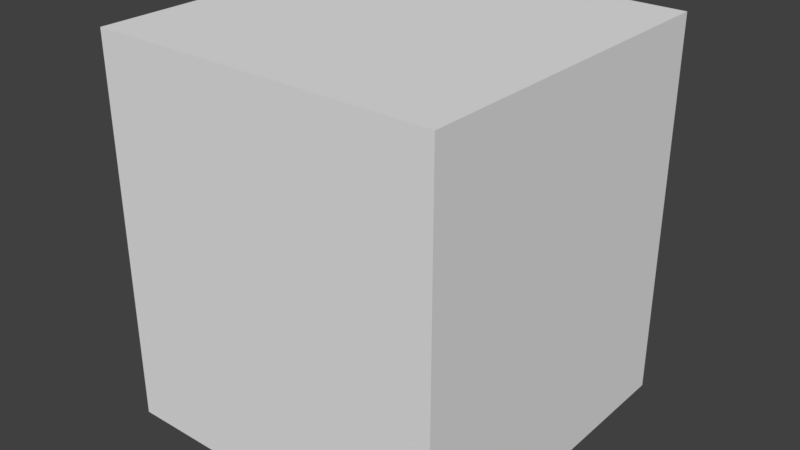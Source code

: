 # Source: building_hard.blend  (saved by Blender 2.78.0; exported with 4.5.12 LTS)
import bpy
from mathutils import Matrix  # noqa: F401  (used for matrix-valued properties, if any)

bpy.ops.wm.read_factory_settings(use_empty=True)
scene = bpy.context.scene
scene.name = 'Scene'

# ---- collections
col_collection_1 = bpy.data.collections.new('Collection 1'); scene.collection.children.link(col_collection_1)

# ---- world
world_world = bpy.data.worlds.new('World'); scene.world = world_world
world_world.color = (0.05088, 0.05088, 0.05088)
world_world.use_sun_shadow = False
world_world.sun_shadow_jitter_overblur = 0.0
world_world.cycles.sampling_method = 'MANUAL'

# ---- meshes
me_cube_007 = bpy.data.meshes.new('Cube.007')
me_cube_007.from_pydata([(-1.0, -1.0, 1.0), (0.3125, 1.0, 0.07135), (0.4744, 1.0, 1.0), (1.0, 0.4275, 1.0), (0.0, -1.0, 1.0), (0.0, 1.0, 0.0), (-1.0, -1.0, 0.05404), (0.5625, 0.64, 1.0), (0.5625, 1.0, 0.5329), (0.5625, -1.0, 0.1071), (0.5, -0.5, 1.0), (-1.0, 0.75, 0.0), (-1.0, 1.0, -0.25), (1.0, -0.2256, -0.0625), (-0.9905, -1.0, 0.0625), (0.25, -1.0, 0.5), (-1.0, 0.8175, -0.125), (0.6774, 1.0, 0.1875), (0.1448, -0.6875, 1.0), (0.25, -1.0, -0.25), (-0.125, -1.0, -0.2693), (0.4375, 0.8125, 1.0), (0.875, 0.5, 1.0), (-0.75, -1.0, 0.2762), (-0.625, 1.0, -0.2605), (0.9375, -0.796, 1.0), (-1.0, -0.5625, -0.125), (-0.375, 1.0, 0.5), (-1.0, 0.625, 0.1224), (1.0, -0.5, 0.375), (-0.125, 1.0, -0.125), (-0.0625, 1.0, -0.1132), (0.5407, 1.0, 0.5625), (-0.25, 0.875, 1.0), (-1.0, -0.5, -0.1418), (-0.4714, -1.0, 0.0625), (-1.0, -0.4076, 0.0), (0.4869, 1.0, 0.625), (1.0, -0.125, -0.1305), (1.0, 0.25, 0.625), (-0.375, 1.0, -0.1791), (-1.0, -0.375, 0.1875), (1.0, -0.4686, 0.25), (0.375, -1.0, -0.125), (-0.375, 1.0, 0.625), (1.0, 0.125, -0.04487), (-1.0, 0.9468, -0.25), (1.0, 0.375, 0.125), (1.0, -0.125, -0.125), (1.0, -0.7623, 0.9375), (0.5177, -1.0, 0.0625), (0.625, -0.625, 1.0), (-1.0, 0.625, 0.125), (1.0, -0.6875, 0.8125), (-0.8125, -1.0, 0.2207), (-1.0, -0.625, -0.125), (0.125, -1.0, 0.5625), (-0.07251, 1.0, -0.0625), (-1.0, 0.9375, 0.0), (-1.0, 0.4375, 1.0), (1.0, -0.5481, 0.5625), (-0.4375, -1.0, 0.0), (0.4375, -0.4698, 1.0), (1.0, -0.2947, 0.0), (-1.0, 1.0, -0.1875), (0.125, -0.7167, 1.0), (-0.8125, 1.0, 0.0), (-1.0, 0.875, -0.1831), (-1.0, -0.9375, 0.01351), (-1.0, 0.5625, 0.1585), (0.25, 1.0, 0.0625), (-0.6875, -1.0, 0.25), (-0.625, -1.0, 0.2067), (-0.3125, 0.75, 1.0), (-0.1875, -1.0, -0.25), (0.5625, -1.0, 0.25), (-0.9202, -1.0, 0.125), (1.0, 0.3265, 0.3125), (-1.0, 0.09019, 0.3125), (-0.75, 1.0, 0.0625), (-1.0, -0.0625, 0.2711), (0.0625, -1.0, 0.75), (0.4693, 1.0, 0.6875), (1.0, -0.8125, 1.0), (0.3125, -0.5, 1.0), (1.0, -0.7307, 0.875), (0.0, -1.0, -0.3125), (-1.0, 0.375, 0.2667), (0.5, 0.6875, 1.0), (1.0, 0.3373, 0.0625), (0.1875, -1.0, 0.5313), (-1.0, -0.3125, 0.2245), (1.0, 0.4375, 0.9949), (1.0, -0.4059, 0.125), (0.09118, -1.0, 0.8125), (1.0, 0.2741, 0.4375), (1.0, -0.5185, 0.5), (1.0, -0.4802, 0.3125), (0.5625, -0.5404, 1.0), (0.6518, -0.625, 1.0), (1.0, 0.2983, 0.6875), (-0.375, -1.0, -0.125), (-0.375, -1.0, -0.0625), (0.625, -0.5625, 1.0), (-1.0, -0.1875, 0.25), (1.0, -0.5, 0.4375), (0.25, -0.5625, 1.0), (1.0, 0.25, 0.5), (1.0, 0.25, 0.5625), (1.0, 0.4684, 0.9791), (-1.0, 0.6583, 0.1031), (-1.0, 0.5625, 0.875), (-1.0, 0.4375, 0.2306), (1.0, 0.4375, 0.875), (-1.0, -0.4043, 0.0625), (0.5133, -1.0, 0.3125), (-0.375, 1.0, 0.5625), (-1.0, 0.0625, 0.2892), (-1.0, 0.404, 0.25), (-1.0, 0.7779, -0.0625), (0.75, 0.556, 1.0), (1.0, -0.75, 0.9112), (1.0, -0.375, 0.08448), (0.625, 1.0, 0.1374), (-1.0, -0.4656, -0.125), (1.0, -0.0625, -0.1602), (-1.0, 0.2957, 0.3125), (1.0, 0.361, 0.1875), (0.5822, 0.625, 1.0), (0.09709, -1.0, 0.875), (-1.0, 0.5122, 0.1875), (-0.9375, 1.0, -0.125), (0.375, -1.0, 0.4375), (-1.0, -0.6875, -0.1028), (-0.8125, 1.0, -0.297), (0.875, -0.7895, 1.0), (-0.6875, 0.625, 1.0), (0.4375, 0.875, 1.0), (-1.0, 0.875, 0.1875), (-1.0, 0.1875, 0.375), (-1.0, 0.875, 0.4375), (-0.528, -1.0, 0.125), (-0.5625, -1.0, 0.158), (1.0, 0.3125, 0.0227), (0.6579, -0.6875, 1.0), (0.875, 0.5065, 1.0), (1.0, 0.3125, 0.3519), (-1.0, 0.125, 0.3312), (0.4724, 1.0, 0.875), (0.9862, 0.4375, 1.0), (1.0, 0.4409, 0.875), (0.0625, 1.0, 0.0196), (0.4714, 1.0, 0.8125), (0.4504, 0.9375, 1.0), (-0.3125, -1.0, -0.1875), (0.125, -1.0, -0.3242), (0.6875, 0.5625, 1.0), (-0.8498, -1.0, 0.1875), (0.4583, 0.75, 1.0), (-0.5625, 0.6875, 1.0), (0.4375, 1.0, 0.09616), (1.0, 0.28, 0.0), (1.0, -0.6593, 0.75), (-0.5, 1.0, -0.2233), (-1.0, -0.4375, -0.08987), (-0.75, 1.0, -0.2932), (0.5, 1.0, 0.5956), (0.9375, 0.4728, 1.0), (0.6589, 1.0, 0.25), (-0.3125, 1.0, -0.1618), (0.75, -0.7841, 1.0), (-0.5625, 1.0, -0.2431), (-1.0, 0.5, 0.1946), (0.1013, -0.75, 1.0), (-0.4099, 1.0, -0.1875), (0.375, 1.0, 0.08442), (0.1875, -1.0, -0.3125), (0.4375, -1.0, -0.0625), (0.3125, -1.0, -0.1875), (1.0, -0.3125, 0.01614), (0.5, 1.0, 0.1079), (1.0, 0.008597, -0.125), (-1.0, 0.25, 0.3389), (0.0625, -1.0, -0.3125), (-1.0, 0.6875, 0.09675), (-1.0, -0.8125, -0.0625), (1.0, 0.3021, 0.375), (1.0, 0.3394, 0.75), (1.0, -0.1364, -0.125), (1.0, -0.4375, 0.1875), (1.0, -0.25, -0.04044), (-0.5902, 1.0, -0.25), (1.0, 0.0625, -0.0625), (-0.2943, 1.0, 0.8125), (-1.0, 0.9375, -0.2397), (-0.2793, 1.0, 0.9375), (-0.9375, -1.0, 0.1096), (-1.0, 0.6875, 0.7722), (-0.625, 1.0, 0.229), (0.1875, 1.0, 0.0512), (-0.4611, 1.0, 0.3125), (-0.9375, 0.4016, 1.0), (-1.0, 0.8309, 0.5625), (-0.3974, 1.0, 0.375), (0.5804, -1.0, 0.125), (-0.625, 0.6739, 1.0), (-0.7766, 0.5, 1.0), (-0.75, 0.5279, 1.0), (0.4704, 1.0, 0.75), (0.6064, 1.0, 0.4375), (-0.6643, 1.0, 0.1875), (0.03781, -0.875, 1.0), (-1.0, 0.7913, 0.625), (-0.7134, 1.0, 0.125), (-1.0, 0.5, 0.9134), (1.0, 0.25, -0.01744), (-1.0, 0.8904, 0.375), (-0.5, -1.0, 0.0977), (-0.5999, 1.0, 0.25), (-1.0, 0.8939, 0.125), (-1.0, -0.25, 0.2372), (-0.1875, 1.0, -0.1342), (-0.25, 0.9375, 1.0), (-1.0, 0.8793, -0.1875), (1.0, -0.1875, -0.08922), (-1.0, 0.0, 0.2756), (-0.375, 1.0, 0.4375), (-1.0, 0.875, 0.25), (-1.0, -0.9167, 0.0), (-1.0, 0.875, 0.5), (-0.4375, 0.6875, 1.0), (-0.375, 0.6875, 1.0), (-0.5, 0.6875, 1.0), (-1.0, 0.6205, 0.125), (-1.0, 0.4375, 0.9668), (-0.2763, 0.8125, 1.0), (-0.0625, 1.0, -0.04002), (-1.0, 1.0, -0.125), (-0.9551, 1.0, -0.113), (1.0, -0.3549, 0.0625), (-0.875, 0.4375, 1.0), (-1.0, 1.0, -0.2974), (-0.6875, 1.0, 0.1568), (-1.0, 0.9113, 0.0625), (-1.0, 0.75, 0.6875), (0.375, -0.4789, 1.0), (-0.3125, 1.0, 0.75), (-0.7265, 0.5625, 1.0), (-1.0, 0.9591, -0.0625), (-0.2807, 1.0, 0.875), (-1.0, 0.8125, -0.1181), (-0.8125, 0.4737, 1.0), (-0.2718, 1.0, 1.0), (-0.5, 1.0, 0.2892), (1.0, 0.4741, 0.9375), (-1.0, 0.3125, 0.3028), (-1.0, 0.4693, 0.9375), (1.0, -0.5625, 0.5885), (1.0, 0.3449, 0.25), (-0.5625, 1.0, 0.2695), (-0.4375, 1.0, 0.3291), (0.5, -1.0, 0.03087), (-0.3469, 1.0, 0.6875), (-1.0, 0.6538, 0.8125), (-1.0, 0.8909, 0.3125), (-1.0, 0.8125, 0.5933), (-0.875, 1.0, -0.0625), (-0.7795, -1.0, 0.25), (-1.0, 0.7033, 0.75), (-1.0, 0.625, 0.8369), (-0.7141, 0.8242, 0.5826), (0.3125, -1.0, 0.4782), (0.0625, -0.8125, 1.0), (0.25, -1.0, -0.2554), (-0.25, 1.0, -0.1464), (0.5, -1.0, 0.3266), (0.5871, 1.0, 0.125), (0.6875, 1.0, 0.1534), (0.5833, 1.0, 0.5), (-1.0, -0.125, 0.2611), (0.4763, -1.0, 0.0), (0.4375, -1.0, 0.375), (0.625, 1.0, 0.375), (-0.25, -1.0, -0.2138), (-1.0, 0.7245, 0.0625), (0.1875, -0.625, 1.0), (0.4734, 1.0, 0.9375), (1.0, -0.625, 0.6875), (-0.6, -1.0, 0.1875), (0.625, 0.6032, 1.0), (1.0, 0.375, 0.8125), (0.4375, 0.8961, 1.0), (0.255, -1.0, -0.25), (-0.4375, 1.0, -0.201), (1.0, 0.0, -0.135), (-1.0, -0.4009, 0.125), (1.0, 0.4375, 0.8685), (0.125, 1.0, 0.0354), (-0.875, 1.0, -0.2991), (0.6404, 1.0, 0.3125), (0.625, 1.0, 0.3646), (1.0, 0.1875, -0.03705), (0.8125, -0.7888, 1.0), (0.8899, 0.5, 1.0), (-1.0, -0.4218, -0.0625), (0.0625, -1.0, 0.9375), (0.0625, -1.0, 0.625), (0.5625, 1.0, 0.1202), (0.8125, 0.5338, 1.0), (-0.6875, 1.0, -0.2755), (-0.0625, -1.0, -0.3125), (-1.0, -0.875, -0.02277), (1.0, -0.5847, 0.625), (0.02062, -0.9375, 1.0), (0.6503, -0.75, 1.0), (1.0, 0.3125, 0.7091), (-1.0, -0.75, -0.08469), (0.5625, -1.0, 0.1875), (0.6433, -0.7759, 1.0), (0.6875, -0.7793, 1.0), (-0.875, -1.0, 0.1651), (0.6232, 1.0, 0.3709), (-0.9375, 1.0, -0.304), (0.0625, -1.0, 0.6875)], [], [(15, 90, 178), (237, 223, 67), (306, 72, 288), (128, 7, 245), (81, 4, 71), (22, 145, 308), (0, 196, 76), (295, 311, 41), (194, 223, 64), (286, 148, 195), (0, 279, 104), (39, 60, 96), (295, 114, 133), (9, 204, 317), (144, 302, 99), (90, 56, 102), (135, 25, 99), (205, 136, 159), (115, 275, 50), (84, 88, 231), (70, 199, 166), (0, 220, 91), (210, 198, 174), (206, 251, 285), (0, 71, 4), (207, 206, 231), (131, 266, 134), (195, 148, 249), (203, 226, 5), (231, 230, 207), (275, 281, 50), (7, 88, 84), (264, 227, 69), (248, 237, 67), (130, 172, 140), (95, 122, 239), (239, 179, 95), (95, 179, 192), (111, 126, 182), (97, 107, 105), (197, 126, 269), (87, 255, 244), (250, 119, 58), (256, 214, 139), (290, 3, 187), (190, 13, 192), (13, 224, 192), (140, 69, 130), (58, 248, 250), (269, 126, 111), (43, 177, 280), (73, 231, 88), (276, 307, 168), (157, 54, 0), (201, 0, 173), (251, 240, 285), (0, 23, 71), (285, 106, 206), (199, 297, 226), (234, 80, 279), (175, 166, 209), (306, 142, 141), (81, 94, 305), (173, 65, 201), (3, 149, 62), (83, 3, 103), (242, 210, 174), (286, 195, 252), (226, 151, 5), (48, 192, 224), (200, 260, 274), (304, 164, 26), (253, 200, 169), (149, 167, 22), (22, 308, 156), (158, 73, 88), (106, 84, 231), (62, 128, 245), (135, 99, 302), (103, 3, 10), (10, 98, 103), (103, 51, 99), (246, 37, 27), (114, 36, 26), (166, 8, 209), (68, 6, 41), (112, 118, 212), (311, 228, 41), (116, 262, 246), (124, 26, 164), (226, 27, 199), (168, 17, 123), (152, 208, 249), (123, 276, 168), (78, 117, 225), (172, 112, 202), (78, 225, 80), (209, 321, 160), (252, 2, 286), (300, 299, 180), (129, 305, 94), (0, 320, 157), (308, 120, 156), (33, 235, 21), (0, 272, 173), (2, 252, 153), (170, 302, 144), (319, 170, 144), (25, 83, 103), (21, 137, 33), (240, 18, 285), (291, 153, 222), (167, 303, 22), (306, 217, 35), (306, 323, 71), (35, 61, 102), (64, 237, 131), (175, 1, 166), (66, 24, 309), (76, 320, 0), (14, 196, 0), (317, 115, 50), (166, 32, 8), (104, 220, 0), (246, 27, 116), (234, 256, 139), (263, 197, 269), (212, 265, 112), (44, 262, 116), (26, 133, 114), (246, 82, 37), (102, 154, 283), (323, 81, 71), (56, 35, 102), (64, 131, 298), (168, 307, 299), (322, 241, 12), (102, 101, 154), (0, 267, 23), (283, 74, 20), (180, 160, 300), (200, 274, 169), (124, 34, 26), (193, 82, 246), (306, 141, 217), (59, 0, 201), (7, 84, 245), (266, 66, 309), (0, 6, 14), (50, 9, 317), (193, 208, 82), (299, 307, 180), (203, 5, 236), (235, 73, 158), (144, 314, 319), (280, 132, 15), (240, 201, 65), (0, 211, 272), (52, 233, 69), (12, 46, 64), (227, 184, 52), (93, 122, 189), (42, 189, 97), (216, 264, 69), (138, 219, 284), (227, 138, 184), (187, 3, 53), (121, 85, 53), (53, 162, 315), (3, 49, 53), (290, 113, 3), (212, 118, 244), (119, 11, 243), (268, 126, 197), (95, 107, 189), (100, 315, 162), (39, 312, 257), (140, 216, 69), (67, 16, 248), (202, 229, 140), (219, 243, 284), (105, 108, 96), (16, 250, 248), (113, 254, 92), (3, 83, 49), (49, 121, 53), (223, 237, 64), (39, 257, 60), (64, 46, 194), (92, 3, 113), (254, 109, 92), (113, 150, 254), (290, 296, 113), (315, 187, 53), (39, 100, 162), (110, 28, 52), (12, 241, 46), (138, 284, 184), (192, 63, 190), (48, 181, 192), (39, 162, 287), (184, 110, 52), (243, 58, 119), (243, 11, 284), (188, 38, 48), (39, 96, 108), (224, 188, 48), (178, 90, 20), (317, 75, 115), (155, 176, 19), (274, 260, 236), (213, 242, 293), (293, 163, 213), (183, 155, 19), (306, 288, 142), (20, 86, 183), (260, 203, 236), (249, 208, 193), (139, 80, 234), (0, 59, 234), (185, 311, 295), (17, 277, 123), (249, 148, 152), (321, 300, 160), (280, 261, 281), (253, 40, 174), (22, 62, 149), (159, 136, 247), (156, 289, 128), (246, 262, 270), (294, 181, 48), (192, 179, 63), (107, 108, 105), (41, 6, 0), (273, 292, 19), (45, 186, 192), (125, 48, 38), (146, 186, 45), (178, 43, 15), (71, 72, 306), (90, 102, 20), (169, 40, 253), (1, 70, 166), (174, 293, 242), (43, 280, 15), (56, 306, 35), (19, 292, 178), (37, 199, 27), (0, 91, 41), (37, 166, 199), (133, 316, 295), (172, 202, 140), (228, 68, 41), (278, 209, 8), (304, 26, 36), (209, 282, 321), (19, 178, 183), (281, 132, 280), (176, 273, 19), (309, 165, 266), (79, 213, 163), (298, 322, 64), (20, 310, 86), (132, 271, 15), (102, 283, 20), (127, 215, 161), (192, 186, 95), (156, 128, 62), (247, 207, 230), (22, 156, 62), (163, 171, 79), (259, 253, 174), (191, 24, 79), (137, 291, 33), (206, 106, 231), (158, 21, 235), (294, 48, 125), (301, 127, 258), (24, 66, 79), (296, 150, 113), (28, 233, 52), (134, 298, 131), (198, 259, 174), (305, 4, 81), (3, 62, 10), (232, 159, 247), (314, 318, 319), (316, 185, 295), (52, 69, 227), (26, 55, 133), (89, 127, 161), (77, 146, 45), (258, 77, 45), (87, 244, 118), (214, 111, 139), (0, 234, 279), (111, 182, 139), (112, 265, 202), (147, 78, 80), (105, 29, 97), (47, 127, 89), (97, 189, 107), (268, 244, 255), (255, 126, 268), (139, 147, 80), (57, 31, 30), (54, 267, 0), (50, 281, 261), (222, 33, 291), (65, 18, 240), (153, 252, 222), (57, 30, 221), (160, 175, 209), (57, 221, 236), (0, 313, 211), (4, 313, 0), (230, 232, 247), (143, 89, 161), (165, 134, 266), (226, 297, 151), (171, 191, 79), (39, 287, 312), (95, 189, 122), (12, 64, 322), (218, 259, 198), (221, 274, 236), (303, 145, 22), (215, 127, 301), (20, 183, 178), (45, 301, 258), (244, 268, 270), (219, 138, 270), (193, 246, 270), (222, 252, 270), (249, 193, 270), (251, 206, 270), (200, 253, 270), (263, 269, 270), (216, 140, 270), (111, 214, 270), (214, 256, 270), (206, 207, 270), (205, 159, 270), (265, 212, 270), (213, 79, 270), (264, 216, 270), (253, 259, 270), (195, 249, 270), (234, 59, 270), (59, 201, 270), (262, 44, 270), (248, 58, 270), (252, 195, 270), (140, 229, 270), (269, 111, 270), (203, 260, 270), (256, 234, 270), (131, 237, 270), (268, 197, 270), (73, 235, 270), (229, 202, 270), (231, 73, 270), (237, 238, 270), (260, 200, 270), (247, 136, 270), (197, 263, 270), (238, 131, 270), (240, 251, 270), (235, 33, 270), (201, 240, 270), (210, 242, 270), (79, 66, 270), (136, 205, 270), (116, 27, 270), (58, 243, 270), (242, 213, 270), (44, 116, 270), (202, 265, 270), (259, 218, 270), (27, 226, 270), (66, 266, 270), (212, 244, 270), (198, 210, 270), (266, 131, 270), (226, 203, 270), (243, 219, 270), (207, 247, 270), (227, 264, 270), (237, 248, 270), (230, 231, 270), (33, 222, 270), (232, 230, 270), (159, 232, 270), (138, 227, 270), (218, 198, 270), (103, 99, 25)])
me_cube_007.use_remesh_preserve_volume = False
me_cube_007.use_remesh_preserve_attributes = False
me_cube_007.use_mirror_vertex_groups = False
me_cube_007.update()
me_cube_006 = bpy.data.meshes.new('Cube.006')
me_cube_006.from_pydata([(-1.0, 1.0, 1.0), (-1.0, 0.875, 0.5), (-1.0, 1.0, -0.125), (-1.0, 0.875, 0.25), (-0.3125, 1.0, 0.75), (-0.5625, 0.6875, 1.0), (-0.25, 0.9375, 1.0), (-1.0, 0.75, 0.6875), (-0.875, 0.4375, 1.0), (-0.375, 1.0, 0.4375), (-0.875, 1.0, -0.0625), (-0.375, 0.6875, 1.0), (-1.0, 0.9591, -0.0625), (-0.6875, 1.0, 0.1568), (-0.3469, 1.0, 0.6875), (-1.0, 0.4375, 0.9668), (-0.8125, 0.4737, 1.0), (-0.5625, 1.0, 0.2695), (-1.0, 0.625, 0.8369), (-1.0, 0.9113, 0.0625), (-1.0, 0.8909, 0.3125), (-0.7265, 0.5625, 1.0), (-1.0, 0.4693, 0.9375), (-0.2807, 1.0, 0.875), (-0.4375, 1.0, 0.3291), (-0.2763, 0.8125, 1.0), (-1.0, 0.7033, 0.75), (-1.0, 0.8125, 0.5933), (-0.2718, 1.0, 1.0), (-1.0, 0.6538, 0.8125), (-0.5, 1.0, 0.2892), (-0.9551, 1.0, -0.1261), (-0.25, 0.875, 1.0), (-0.375, 1.0, 0.625), (-1.0, 0.875, 0.1875), (-1.0, 0.875, 0.4375), (-1.0, 0.4375, 1.0), (-0.3125, 0.75, 1.0), (-0.9375, 1.0, -0.125), (-0.9375, 0.4016, 1.0), (-0.625, 0.6739, 1.0), (-0.6643, 1.0, 0.1875), (-1.0, 0.9375, 0.0), (-1.0, 0.7913, 0.625), (-0.2943, 1.0, 0.8125), (-0.75, 0.5279, 1.0), (-0.625, 1.0, 0.229), (-0.2793, 1.0, 0.9375), (-0.6875, 0.625, 1.0), (-1.0, 0.8939, 0.125), (-0.4611, 1.0, 0.3125), (-1.0, 0.8904, 0.375), (-1.0, 0.5, 0.9134), (-0.75, 1.0, 0.0625), (-0.7134, 1.0, 0.125), (-0.3974, 1.0, 0.375), (-1.0, 0.6875, 0.7722), (-1.0, 0.8309, 0.5625), (-0.8125, 1.0, 0.0), (-0.7766, 0.5, 1.0), (-0.5999, 1.0, 0.25), (-1.0, 0.5625, 0.875)], [], [(48, 40, 0), (28, 0, 5), (0, 43, 7), (58, 2, 0), (36, 39, 8), (8, 16, 36), (59, 45, 16), (45, 21, 16), (36, 16, 21), (6, 28, 25), (25, 32, 6), (11, 37, 5), (5, 37, 25), (36, 21, 0), (40, 5, 0), (21, 48, 0), (5, 25, 28), (15, 36, 22), (0, 2, 51), (42, 19, 20), (2, 12, 42), (22, 36, 52), (61, 52, 36), (18, 61, 0), (2, 42, 20), (49, 34, 3), (49, 3, 20), (61, 36, 0), (29, 18, 0), (19, 49, 20), (51, 35, 1), (2, 20, 51), (56, 29, 0), (7, 26, 0), (27, 43, 0), (1, 57, 0), (0, 51, 1), (26, 56, 0), (57, 27, 0), (33, 9, 17), (55, 24, 9), (50, 30, 9), (24, 50, 9), (9, 30, 17), (33, 17, 60), (44, 4, 14), (14, 33, 0), (33, 60, 0), (23, 44, 47), (0, 28, 47), (47, 44, 0), (60, 46, 0), (41, 13, 0), (54, 53, 58), (10, 38, 31), (54, 58, 0), (46, 41, 0), (0, 44, 14), (31, 2, 10), (58, 10, 2), (0, 13, 54)])
me_cube_006.use_remesh_preserve_volume = False
me_cube_006.use_remesh_preserve_attributes = False
me_cube_006.use_mirror_vertex_groups = False
me_cube_006.update()
me_cube_004 = bpy.data.meshes.new('Cube.004')
me_cube_004.from_pydata([(-1.0, -1.0, -1.0), (-1.0, 1.0, -1.0), (0.375, 1.0, 0.08442), (1.0, -1.0, -1.0), (1.0, -1.0, 1.0), (1.0, 1.0, -1.0), (1.0, 1.0, 1.0), (0.5822, 0.625, 1.0), (0.0, 1.0, 0.0), (1.0, -0.25, -0.04044), (-1.0, -1.0, 0.05404), (0.4724, 1.0, 0.875), (1.0, 0.25, 0.5), (0.6589, 1.0, 0.25), (-1.0, -0.1875, 0.25), (-0.1875, -1.0, -0.25), (-1.0, 0.2957, 0.3125), (0.4583, 0.75, 1.0), (-0.7795, -1.0, 0.25), (1.0, 0.3021, 0.375), (-0.5902, 1.0, -0.25), (0.875, -0.7895, 1.0), (-1.0, -0.625, -0.125), (-1.0, 0.6875, 0.09675), (-1.0, 0.6583, 0.1031), (1.0, -0.375, 0.08448), (1.0, -0.3549, 0.0625), (-1.0, 0.9375, -0.2397), (0.5, 1.0, 0.5956), (-1.0, -0.4656, -0.125), (-1.0, -0.4043, 0.0625), (1.0, -0.1364, -0.125), (-1.0, 0.25, 0.3389), (-0.3125, 1.0, -0.1618), (-1.0, 0.1875, 0.375), (1.0, 0.0625, -0.0625), (-1.0, 1.0, -0.2974), (1.0, 0.28, 0.0), (1.0, -0.8125, 1.0), (0.5, -1.0, 0.03087), (0.625, 1.0, 0.375), (-0.375, -1.0, -0.125), (-0.8498, -1.0, 0.1875), (-0.125, 1.0, -0.125), (-0.0625, 1.0, -0.04002), (1.0, -0.5625, 0.5885), (1.0, 0.4409, 0.875), (0.375, -0.4789, 1.0), (1.0, -0.3125, 0.01614), (0.1013, -0.75, 1.0), (-1.0, 0.8793, -0.1875), (-1.0, -0.9167, 0.0), (-1.0, 0.6205, 0.125), (-1.0, 0.4375, 0.2306), (-0.6875, -1.0, 0.25), (0.4714, 1.0, 0.8125), (-0.9375, -1.0, 0.1096), (1.0, 0.3449, 0.25), (-1.0, 0.125, 0.3312), (-1.0, 0.0, 0.2756), (1.0, 0.25, 0.5625), (0.4704, 1.0, 0.75), (0.25, -0.5625, 1.0), (1.0, -0.75, 0.9112), (-1.0, 0.404, 0.25), (1.0, 0.3125, 0.0227), (0.3125, -0.5, 1.0), (0.25, -1.0, 0.5), (-1.0, -0.25, 0.2372), (1.0, 0.4741, 0.9375), (1.0, 0.4684, 0.9791), (1.0, -0.4375, 0.1875), (0.0625, -1.0, 0.75), (0.5625, -1.0, 0.25), (1.0, -0.5, 0.4375), (0.5133, -1.0, 0.3125), (-0.4375, -1.0, 0.0), (-0.3125, -1.0, -0.1875), (1.0, 0.25, 0.625), (0.625, -0.625, 1.0), (1.0, -0.5, 0.375), (0.6433, -0.7759, 1.0), (0.6232, 1.0, 0.3709), (-1.0, -0.4009, 0.125), (1.0, -0.7307, 0.875), (-0.25, -1.0, -0.2138), (1.0, -0.625, 0.6875), (0.1875, -0.625, 1.0), (0.0625, -1.0, 0.625), (0.125, -1.0, 0.5625), (1.0, 0.375, 0.8125), (1.0, 0.4375, 0.8685), (-0.0625, 1.0, -0.1132), (-0.625, 1.0, -0.2605), (-1.0, -0.375, 0.1875), (0.25, -1.0, -0.2554), (-1.0, 0.7245, 0.0625), (-0.6875, 1.0, -0.2755), (0.255, -1.0, -0.25), (1.0, 0.4275, 1.0), (1.0, -0.7623, 0.9375), (0.6875, 1.0, 0.1534), (0.6875, -0.7793, 1.0), (-1.0, 0.875, -0.1831), (-1.0, 0.9468, -0.25), (0.4375, -1.0, 0.375), (1.0, -0.2256, -0.0625), (-0.9905, -1.0, 0.0625), (0.4763, -1.0, 0.0), (-1.0, -0.0625, 0.2711), (0.4693, 1.0, 0.6875), (0.8125, 0.5338, 1.0), (0.4734, 1.0, 0.9375), (-1.0, 0.375, 0.2667), (-0.07251, 1.0, -0.0625), (-1.0, -0.125, 0.2611), (0.625, -0.5625, 1.0), (-0.4375, 1.0, -0.201), (-0.9375, 1.0, -0.304), (0.5625, -1.0, 0.1071), (-1.0, -0.4076, 0.0), (-1.0, -0.9375, 0.01351), (-0.375, -1.0, -0.0625), (1.0, -0.5847, 0.625), (0.4869, 1.0, 0.625), (1.0, -0.5481, 0.5625), (-1.0, -0.5625, -0.125), (-1.0, 0.8125, -0.125), (-1.0, 0.875, -0.1875), (0.8899, 0.5, 1.0), (0.6518, -0.625, 1.0), (0.1875, -1.0, 0.5313), (1.0, -0.4686, 0.25), (0.0625, -0.8125, 1.0), (0.6774, 1.0, 0.1875), (1.0, -0.125, -0.1305), (-1.0, -0.5, -0.1418), (1.0, 0.2983, 0.6875), (-1.0, 0.09019, 0.3125), (0.625, 0.6032, 1.0), (-0.75, -1.0, 0.2762), (0.4375, 0.8125, 1.0), (1.0, -0.4059, 0.125), (0.5871, 1.0, 0.125), (0.125, 1.0, 0.0354), (1.0, 0.3373, 0.0625), (-0.0625, -1.0, -0.3125), (0.4375, -0.4698, 1.0), (-0.375, 1.0, -0.1791), (0.8125, -0.7888, 1.0), (0.6404, 1.0, 0.3125), (-1.0, 0.625, 0.1224), (-1.0, 0.8175, -0.125), (-0.875, -1.0, 0.1651), (-0.6, -1.0, 0.1875), (-0.25, 1.0, -0.1464), (0.5625, 1.0, 0.5329), (0.5625, 0.64, 1.0), (1.0, -0.6875, 0.8125), (1.0, 0.3265, 0.3125), (0.5, -1.0, 0.3266), (1.0, -0.5185, 0.5), (0.0625, -1.0, 0.6875), (0.1448, -0.6875, 1.0), (0.5625, 1.0, 0.1202), (0.625, 1.0, 0.3646), (0.5625, -1.0, 0.1875), (1.0, 0.4375, 0.9949), (0.125, -0.7167, 1.0), (0.4375, 0.8961, 1.0), (-1.0, -0.75, -0.08469), (-0.875, 1.0, -0.2991), (0.0625, -1.0, 0.9375), (-0.4714, -1.0, 0.0625), (0.5177, -1.0, 0.0625), (1.0, -0.4802, 0.3125), (0.5407, 1.0, 0.5625), (-1.0, -0.4218, -0.0625), (0.09118, -1.0, 0.8125), (-0.9202, -1.0, 0.125), (0.5625, -0.5404, 1.0), (1.0, -0.2947, 0.0), (0.3125, -1.0, 0.4782), (0.9375, -0.796, 1.0), (-1.0, -0.875, -0.02277), (1.0, 0.3125, 0.7091), (1.0, 0.2741, 0.4375), (0.5833, 1.0, 0.5), (0.02062, -0.9375, 1.0), (1.0, 0.125, -0.04487), (-0.8125, -1.0, 0.2207), (-0.625, -1.0, 0.2067), (0.6503, -0.75, 1.0), (1.0, 0.0, -0.135), (1.0, 0.1875, -0.03705), (-1.0, 0.5625, 0.1585), (-1.0, -0.3125, 0.2245), (-0.125, -1.0, -0.2693), (0.3125, 1.0, 0.07135), (0.375, -1.0, 0.4375), (0.03781, -0.875, 1.0), (1.0, 0.25, -0.01744), (0.1875, -1.0, -0.3125), (-1.0, 0.3125, 0.3028), (1.0, 0.008597, -0.125), (-0.1875, 1.0, -0.1342), (-0.5, -1.0, 0.0977), (0.625, 1.0, 0.1374), (0.4375, 1.0, 0.09616), (1.0, -0.1875, -0.08922), (0.4375, -1.0, -0.0625), (0.625, 1.0, 0.375), (0.6064, 1.0, 0.4375), (0.5, 1.0, 0.1079), (-0.5625, 1.0, -0.2431), (-0.528, -1.0, 0.125), (-1.0, 0.75, 0.0), (0.5, 0.6875, 1.0), (0.4744, 1.0, 1.0), (1.0, -0.6593, 0.75), (0.6875, 0.5625, 1.0), (1.0, 0.3394, 0.75), (0.4375, 0.875, 1.0), (0.4504, 0.9375, 1.0), (-0.4099, 1.0, -0.1875), (1.0, -0.0625, -0.1602), (0.1875, 1.0, 0.0512), (-0.8125, 1.0, -0.297), (-0.5, 1.0, -0.2233), (-0.75, 1.0, -0.2932), (0.625, 1.0, 0.3646), (0.125, -1.0, -0.3242), (0.75, -0.7841, 1.0), (0.9375, 0.4728, 1.0), (0.09709, -1.0, 0.875), (-1.0, 0.0625, 0.2892), (0.0625, -1.0, -0.3125), (1.0, 0.3125, 0.3519), (0.875, 0.5065, 1.0), (0.375, -1.0, -0.125), (0.5, -0.5, 1.0), (-1.0, -0.4375, -0.08987), (0.25, 1.0, 0.0625), (0.0, -1.0, -0.3125), (-1.0, -0.8125, -0.0625), (0.9862, 0.4375, 1.0), (0.75, 0.556, 1.0), (0.0, -1.0, 1.0), (0.6579, -0.6875, 1.0), (-1.0, 0.5, 0.1946), (1.0, 0.361, 0.1875), (-1.0, 0.7779, -0.0625), (0.3125, -1.0, -0.1875), (-1.0, -0.6875, -0.1028), (1.0, 0.375, 0.125), (0.5804, -1.0, 0.125), (0.0625, 1.0, 0.0196), (-0.5625, -1.0, 0.158), (-1.0, 0.8125, -0.1181), (-1.0, 0.5122, 0.1875), (0.1155, -0.04438, -0.4891)], [], [(91, 90, 221), (188, 247, 81), (235, 64, 53), (51, 184, 0), (157, 7, 139), (4, 73, 255), (54, 140, 18), (211, 212, 6), (1, 20, 214), (143, 207, 5), (38, 4, 100), (163, 168, 81), (79, 180, 62), (241, 259, 251), (36, 1, 104), (251, 127, 241), (4, 232, 102), (247, 4, 81), (133, 200, 81), (5, 43, 92), (93, 20, 1), (144, 226, 92), (1, 97, 93), (212, 187, 6), (11, 112, 6), (1, 227, 229), (229, 97, 1), (1, 171, 227), (187, 156, 6), (55, 11, 6), (156, 176, 6), (92, 242, 198), (101, 134, 6), (77, 0, 15), (215, 179, 206), (153, 257, 154), (4, 105, 160), (154, 191, 42), (206, 179, 56), (3, 39, 210), (39, 108, 210), (6, 157, 139), (113, 64, 235), (235, 138, 16), (129, 6, 238), (177, 59, 249), (0, 121, 51), (22, 126, 136), (127, 1, 29), (239, 252, 3), (153, 179, 215), (164, 5, 213), (150, 165, 211), (92, 226, 242), (219, 158, 4), (84, 4, 158), (86, 219, 4), (6, 46, 91), (100, 4, 63), (6, 70, 69), (192, 248, 79), (63, 4, 84), (5, 6, 254), (6, 69, 46), (45, 123, 80), (127, 258, 152), (128, 103, 50), (248, 130, 79), (241, 177, 259), (155, 205, 1), (134, 13, 6), (92, 114, 44), (176, 61, 6), (176, 110, 61), (176, 28, 124), (1, 117, 148), (124, 110, 176), (148, 33, 1), (146, 231, 243), (199, 105, 4), (54, 190, 191), (223, 169, 222), (95, 202, 3), (146, 0, 231), (139, 220, 246), (139, 246, 6), (119, 39, 255), (104, 1, 128), (170, 253, 0), (152, 103, 128), (235, 53, 59), (195, 52, 251), (136, 29, 0), (0, 184, 244), (68, 14, 120), (233, 6, 129), (61, 55, 6), (157, 6, 218), (14, 115, 120), (120, 30, 68), (4, 234, 182), (4, 247, 172), (107, 10, 76), (178, 72, 162), (10, 0, 41), (245, 99, 6), (210, 239, 3), (252, 98, 3), (73, 166, 255), (4, 182, 199), (231, 236, 243), (119, 174, 39), (3, 255, 39), (0, 1, 5), (15, 85, 77), (173, 206, 56), (76, 173, 56), (131, 67, 178), (1, 36, 118), (234, 178, 182), (178, 162, 131), (42, 153, 154), (153, 215, 257), (162, 89, 131), (56, 107, 76), (4, 172, 234), (77, 41, 0), (41, 122, 76), (190, 42, 191), (231, 0, 3), (15, 0, 146), (41, 76, 10), (223, 222, 157), (245, 6, 233), (202, 231, 3), (223, 157, 218), (198, 2, 5), (205, 43, 1), (1, 214, 228), (207, 101, 5), (118, 171, 1), (5, 1, 43), (218, 6, 112), (33, 155, 1), (13, 150, 6), (92, 44, 8), (189, 35, 204), (204, 193, 194), (5, 201, 194), (3, 98, 95), (194, 189, 204), (5, 37, 201), (193, 225, 5), (225, 3, 5), (5, 65, 37), (5, 145, 65), (135, 3, 225), (31, 3, 135), (5, 254, 145), (57, 250, 6), (209, 106, 3), (0, 5, 3), (181, 48, 3), (159, 57, 6), (91, 159, 6), (26, 25, 3), (106, 9, 3), (31, 209, 3), (9, 181, 3), (48, 26, 3), (25, 142, 3), (91, 237, 159), (186, 19, 185), (164, 143, 5), (150, 211, 6), (142, 71, 3), (101, 6, 5), (71, 132, 3), (60, 186, 137), (186, 185, 137), (117, 224, 148), (60, 12, 186), (1, 228, 117), (92, 256, 144), (185, 19, 221), (132, 4, 3), (238, 6, 111), (99, 167, 6), (216, 251, 151), (94, 196, 83), (4, 102, 81), (4, 149, 232), (47, 62, 240), (183, 21, 4), (0, 22, 136), (4, 21, 149), (87, 163, 81), (168, 49, 81), (81, 192, 79), (0, 253, 22), (50, 27, 128), (104, 128, 27), (24, 23, 96), (235, 16, 203), (24, 96, 216), (128, 1, 127), (0, 10, 121), (0, 244, 170), (240, 147, 47), (47, 66, 62), (62, 87, 81), (196, 68, 30), (200, 188, 81), (24, 216, 151), (49, 133, 81), (79, 116, 180), (180, 240, 62), (6, 167, 70), (246, 111, 6), (32, 16, 58), (92, 8, 256), (80, 4, 132), (221, 19, 237), (137, 78, 60), (6, 250, 254), (123, 86, 80), (80, 161, 125), (132, 175, 80), (74, 161, 80), (81, 79, 62), (208, 5, 2), (115, 177, 120), (29, 241, 127), (178, 67, 182), (54, 18, 190), (162, 88, 89), (3, 4, 255), (146, 197, 15), (4, 160, 75), (17, 217, 157), (222, 141, 17), (17, 157, 222), (259, 195, 251), (203, 113, 235), (52, 151, 251), (109, 59, 177), (58, 34, 32), (249, 259, 177), (152, 128, 127), (251, 258, 127), (4, 38, 183), (4, 75, 73), (213, 5, 208), (5, 194, 193), (91, 221, 237), (86, 4, 80), (125, 45, 80), (59, 53, 249), (230, 82, 40), (138, 58, 16), (30, 83, 196), (109, 177, 115), (0, 29, 1), (83, 30, 260), (30, 120, 260), (120, 177, 260), (74, 80, 260), (124, 28, 260), (209, 31, 260), (148, 224, 260), (49, 168, 260), (222, 169, 260), (94, 83, 260), (165, 150, 260), (232, 149, 260), (92, 43, 260), (102, 232, 260), (27, 50, 260), (88, 162, 260), (26, 48, 260), (243, 236, 260), (23, 24, 260), (248, 192, 260), (24, 151, 260), (89, 88, 260), (192, 81, 260), (114, 92, 260), (81, 102, 260), (44, 114, 260), (245, 233, 260), (246, 220, 260), (141, 222, 260), (142, 25, 260), (155, 33, 260), (91, 46, 260), (174, 119, 260), (167, 99, 260), (247, 188, 260), (126, 22, 260), (7, 157, 260), (138, 235, 260), (60, 78, 260), (2, 198, 260), (249, 53, 260), (104, 27, 260), (123, 45, 260), (200, 133, 260), (166, 73, 260), (257, 215, 260), (250, 57, 260), (122, 41, 260), (45, 125, 260), (201, 37, 260), (198, 242, 260), (79, 130, 260), (47, 147, 260), (202, 95, 260), (151, 52, 260), (116, 79, 260), (147, 240, 260), (107, 56, 260), (186, 12, 260), (180, 116, 260), (48, 181, 260), (181, 9, 260), (190, 18, 260), (80, 175, 260), (203, 16, 260), (150, 13, 260), (140, 54, 260), (177, 241, 260), (161, 74, 260), (204, 35, 260), (134, 101, 260), (251, 216, 260), (225, 193, 260), (205, 155, 260), (13, 134, 260), (252, 239, 260), (106, 209, 260), (133, 49, 260), (137, 185, 260), (90, 91, 260), (75, 160, 260), (99, 245, 260), (237, 19, 260), (226, 144, 260), (101, 207, 260), (193, 204, 260), (214, 20, 260), (227, 171, 260), (135, 225, 260), (149, 21, 260), (228, 214, 260), (253, 170, 260), (21, 183, 260), (229, 227, 260), (199, 182, 260), (254, 250, 260), (189, 194, 260), (156, 187, 260), (255, 166, 260), (231, 202, 260), (96, 23, 260), (233, 129, 260), (172, 247, 260), (234, 172, 260), (125, 161, 260), (86, 123, 260), (164, 213, 260), (169, 223, 260), (175, 132, 260), (256, 8, 260), (240, 180, 260), (117, 228, 260), (179, 153, 260), (130, 248, 260), (235, 59, 260), (258, 251, 260), (173, 76, 260), (236, 231, 260), (132, 71, 260), (170, 244, 260), (194, 201, 260), (71, 142, 260), (259, 249, 260), (244, 184, 260), (143, 164, 260), (184, 51, 260), (115, 14, 260), (43, 205, 260), (129, 238, 260), (85, 15, 260), (238, 111, 260), (9, 106, 260), (22, 253, 260), (197, 146, 260), (239, 210, 260), (178, 234, 260), (93, 97, 260), (144, 256, 260), (242, 226, 260), (157, 217, 260), (139, 7, 260), (119, 255, 260), (152, 258, 260), (188, 200, 260), (32, 34, 260), (183, 38, 260), (111, 246, 260), (223, 218, 260), (38, 100, 260), (145, 254, 260), (95, 98, 260), (191, 154, 260), (158, 219, 260), (153, 42, 260), (224, 117, 260), (159, 237, 260), (97, 229, 260), (108, 39, 260), (109, 115, 260), (185, 221, 260), (98, 252, 260), (105, 199, 260), (121, 10, 260), (58, 138, 260), (163, 87, 260), (154, 257, 260), (219, 86, 260), (171, 118, 260), (195, 259, 260), (42, 190, 260), (136, 126, 260), (31, 135, 260), (84, 158, 260), (118, 36, 260), (39, 174, 260), (37, 65, 260), (63, 84, 260), (78, 137, 260), (36, 104, 260), (35, 189, 260), (218, 112, 260), (182, 67, 260), (34, 58, 260), (196, 94, 260), (11, 55, 260), (187, 212, 260), (33, 148, 260), (208, 2, 260), (210, 108, 260), (41, 77, 260), (146, 243, 260), (213, 208, 260), (55, 61, 260), (215, 206, 260), (61, 110, 260), (77, 85, 260), (110, 124, 260), (12, 60, 260), (216, 96, 260), (87, 62, 260), (73, 75, 260), (217, 17, 260), (66, 47, 260), (72, 178, 260), (68, 196, 260), (69, 70, 260), (131, 89, 260), (76, 122, 260), (70, 167, 260), (65, 145, 260), (20, 93, 260), (64, 113, 260), (100, 63, 260), (62, 66, 260), (19, 186, 260), (59, 109, 260), (211, 165, 260), (18, 140, 260), (57, 159, 260), (162, 72, 260), (212, 211, 260), (17, 141, 260), (56, 179, 260), (16, 32, 260), (207, 143, 260), (54, 191, 260), (15, 197, 260), (160, 105, 260), (29, 136, 260), (53, 64, 260), (112, 11, 260), (14, 68, 260), (52, 195, 260), (67, 131, 260), (25, 26, 260), (168, 163, 260), (51, 121, 260), (220, 139, 260), (28, 176, 260), (103, 152, 260), (50, 103, 260), (176, 156, 260), (113, 203, 260), (10, 107, 260), (241, 29, 260), (221, 90, 260), (46, 69, 260), (8, 44, 260), (206, 173, 260), (92, 198, 5)])
me_cube_004.use_remesh_preserve_volume = False
me_cube_004.use_remesh_preserve_attributes = False
me_cube_004.use_mirror_vertex_groups = False
me_cube_004.update()

# ---- objects
ob_building_hard_stage2 = bpy.data.objects.new('building_hard.stage2', me_cube_007)
ob_building_hard_stage1 = bpy.data.objects.new('building_hard.stage1', me_cube_006)
ob_building_hard_stage3 = bpy.data.objects.new('building_hard.stage3', me_cube_004)

# ---- transforms, parenting, visibility, modifiers, constraints
ob_building_hard_stage2.location = (0.0, 0.0, 5.0)
ob_building_hard_stage2.scale = (4.5, 4.5, 5.0)
ob_building_hard_stage2.lineart.crease_threshold = 0.0
ob_building_hard_stage1.location = (0.0, 0.0, 5.0)
ob_building_hard_stage1.scale = (4.5, 4.5, 5.0)
ob_building_hard_stage1.lineart.crease_threshold = 0.0
ob_building_hard_stage3.location = (0.0, 0.0, 5.0)
ob_building_hard_stage3.scale = (4.5, 4.5, 5.0)
ob_building_hard_stage3.lineart.crease_threshold = 0.0

# ---- collection membership
col_collection_1.objects.link(ob_building_hard_stage2)
col_collection_1.objects.link(ob_building_hard_stage1)
col_collection_1.objects.link(ob_building_hard_stage3)

# ---- scene / render settings (as saved in the file)
scene.frame_start = 1; scene.frame_end = 250; scene.frame_set(1)
scene.render.engine = 'BLENDER_EEVEE_NEXT'
scene.render.resolution_percentage = 50
scene.render.dither_intensity = 0.0
scene.cycles.use_denoising = False
scene.cycles.samples = 128
scene.cycles.sampling_pattern = 'TABULATED_SOBOL'
scene.cycles.light_sampling_threshold = 0.0
scene.cycles.use_adaptive_sampling = False
scene.cycles.use_light_tree = False
scene.cycles.blur_glossy = 0.0
scene.cycles.sample_clamp_indirect = 0.0
scene.view_settings.view_transform = 'Standard'
bpy.context.view_layer.update()

# ---- added for rendering (the .blend has no active camera and no usable light): camera, sun
cam_auto = bpy.data.cameras.new('AutoCamera')
cam_auto.lens = 50.0
cam_auto.sensor_width = 36.0
cam_auto.clip_end = 1000.0
ob_auto_camera = bpy.data.objects.new('AutoCamera', cam_auto)
scene.collection.objects.link(ob_auto_camera)
ob_auto_camera.location = (14.9761, -17.9713, 16.9809)
ob_auto_camera.rotation_euler = (1.09748, -7.21219e-08, 0.694738)
scene.camera = ob_auto_camera
light_auto_sun = bpy.data.lights.new('AutoSun', 'SUN')
light_auto_sun.energy = 3.0
light_auto_sun.angle = 0.0523599
ob_auto_sun = bpy.data.objects.new('AutoSun', light_auto_sun)
scene.collection.objects.link(ob_auto_sun)
ob_auto_sun.rotation_euler = (0.872665, 0.174533, 0.523599)
bpy.context.view_layer.update()
